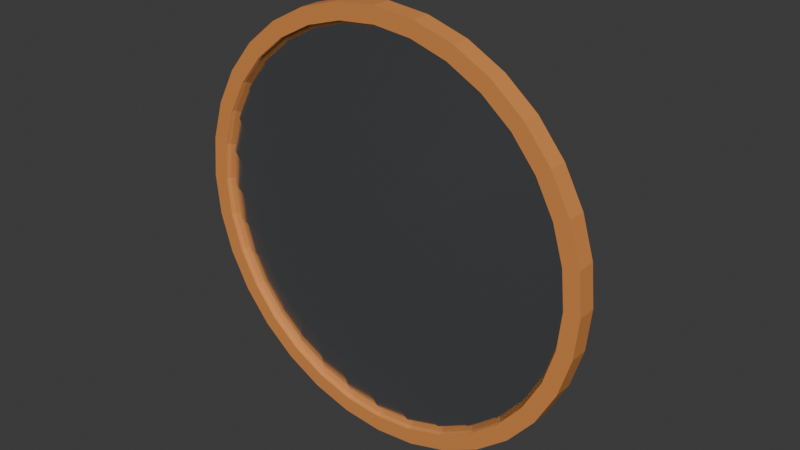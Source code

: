 # Source: source.blend  (saved by Blender 4.3.34; exported with 4.5.12 LTS)
import bpy
from mathutils import Matrix  # noqa: F401  (used for matrix-valued properties, if any)

bpy.ops.wm.read_factory_settings(use_empty=True)
scene = bpy.context.scene
scene.name = 'Scene'

# ---- collections
col_collection = bpy.data.collections.new('Collection'); scene.collection.children.link(col_collection)

# ---- materials (node trees are filled in below, after node groups)
mat_convexsilver_standardmetallicpbr = bpy.data.materials.new('ConvexSilver_StandardMetallicPBR')
mat_convexsilver_standardmetallicpbr.diffuse_color = (0.78, 0.82, 0.85, 1.0)
mat_protectiverim_mutedorange = bpy.data.materials.new('ProtectiveRim_MutedOrange')
mat_protectiverim_mutedorange.diffuse_color = (0.72, 0.27, 0.07, 1.0)
mat_fixedrearmount_charcoal = bpy.data.materials.new('FixedRearMount_Charcoal')
mat_fixedrearmount_charcoal.diffuse_color = (0.07, 0.09, 0.1, 1.0)

# ---- material node trees
mat_convexsilver_standardmetallicpbr.use_nodes = True; mat_convexsilver_standardmetallicpbr.node_tree.nodes.clear()
_N = mat_convexsilver_standardmetallicpbr.node_tree.nodes; _L = mat_convexsilver_standardmetallicpbr.node_tree.links
n0 = _N.new('ShaderNodeBsdfPrincipled'); n0.name = 'Principled BSDF'; n0.location = (10, 300)
n0.inputs[0].default_value = (0.78, 0.82, 0.85, 1.0)
n0.inputs[1].default_value = 1.0
n0.inputs[2].default_value = 0.12
n1 = _N.new('ShaderNodeOutputMaterial'); n1.name = 'Material Output'; n1.location = (300, 300)
_L.new(n0.outputs[0], n1.inputs[0])
n1.is_active_output = True
mat_protectiverim_mutedorange.use_nodes = True; mat_protectiverim_mutedorange.node_tree.nodes.clear()
_N = mat_protectiverim_mutedorange.node_tree.nodes; _L = mat_protectiverim_mutedorange.node_tree.links
n0 = _N.new('ShaderNodeBsdfPrincipled'); n0.name = 'Principled BSDF'; n0.location = (10, 300)
n0.inputs[0].default_value = (0.72, 0.27, 0.07, 1.0)
n0.inputs[2].default_value = 0.61
n1 = _N.new('ShaderNodeOutputMaterial'); n1.name = 'Material Output'; n1.location = (300, 300)
_L.new(n0.outputs[0], n1.inputs[0])
n1.is_active_output = True
mat_fixedrearmount_charcoal.use_nodes = True; mat_fixedrearmount_charcoal.node_tree.nodes.clear()
_N = mat_fixedrearmount_charcoal.node_tree.nodes; _L = mat_fixedrearmount_charcoal.node_tree.links
n0 = _N.new('ShaderNodeBsdfPrincipled'); n0.name = 'Principled BSDF'; n0.location = (10, 300)
n0.inputs[0].default_value = (0.07, 0.09, 0.1, 1.0)
n0.inputs[1].default_value = 0.15
n0.inputs[2].default_value = 0.66
n1 = _N.new('ShaderNodeOutputMaterial'); n1.name = 'Material Output'; n1.location = (300, 300)
_L.new(n0.outputs[0], n1.inputs[0])
n1.is_active_output = True

# ---- world
world_world = bpy.data.worlds.new('World'); scene.world = world_world
world_world.use_nodes = True; world_world.node_tree.nodes.clear()
_N = world_world.node_tree.nodes; _L = world_world.node_tree.links
n0 = _N.new('ShaderNodeOutputWorld'); n0.name = 'World Output'; n0.location = (300, 300)
n1 = _N.new('ShaderNodeBackground'); n1.name = 'Background'; n1.location = (10, 300)
n1.inputs[0].default_value = (0.05088, 0.05088, 0.05088, 1.0)
_L.new(n1.outputs[0], n0.inputs[0])
n0.is_active_output = True
world_world.color = (0.05088, 0.05088, 0.05088)
world_world.sun_shadow_jitter_overblur = 0.0

# ---- meshes
me_closedfacetedconvexmirrorwithflatback = bpy.data.meshes.new('ClosedFacetedConvexMirrorWithFlatBack')
me_closedfacetedconvexmirrorwithflatback.from_pydata([(0.05359, -0.1285, 0.3362), (0.04823, -0.1285, 0.3462), (0.04101, -0.1285, 0.355), (0.03222, -0.1285, 0.3622), (0.0222, -0.1285, 0.3676), (0.01132, -0.1285, 0.3709), (3.551e-18, -0.1285, 0.372), (-0.01132, -0.1285, 0.3709), (-0.0222, -0.1285, 0.3676), (-0.03222, -0.1285, 0.3622), (-0.04101, -0.1285, 0.355), (-0.04823, -0.1285, 0.3462), (-0.05359, -0.1285, 0.3362), (-0.05689, -0.1285, 0.3253), (-0.058, -0.1285, 0.314), (-0.05689, -0.1285, 0.3027), (-0.05359, -0.1285, 0.2918), (-0.04823, -0.1285, 0.2818), (-0.04101, -0.1285, 0.273), (-0.03222, -0.1285, 0.2658), (-0.0222, -0.1285, 0.2604), (-0.01132, -0.1285, 0.2571), (-1.065e-17, -0.1285, 0.256), (0.01132, -0.1285, 0.2571), (0.0222, -0.1285, 0.2604), (0.03222, -0.1285, 0.2658), (0.04101, -0.1285, 0.273), (0.04823, -0.1285, 0.2818), (0.05359, -0.1285, 0.2918), (0.05689, -0.1285, 0.3027), (0.058, -0.1285, 0.314), (0.05689, -0.1285, 0.3253), (0.1072, -0.1165, 0.3584), (0.09645, -0.1165, 0.3784), (0.08202, -0.1165, 0.396), (0.06445, -0.1165, 0.4105), (0.04439, -0.1165, 0.4212), (0.02263, -0.1165, 0.4278), (7.103e-18, -0.1165, 0.43), (-0.02263, -0.1165, 0.4278), (-0.04439, -0.1165, 0.4212), (-0.06445, -0.1165, 0.4105), (-0.08202, -0.1165, 0.396), (-0.09645, -0.1165, 0.3784), (-0.1072, -0.1165, 0.3584), (-0.1138, -0.1165, 0.3366), (-0.116, -0.1165, 0.314), (-0.1138, -0.1165, 0.2914), (-0.1072, -0.1165, 0.2696), (-0.09645, -0.1165, 0.2496), (-0.08202, -0.1165, 0.232), (-0.06445, -0.1165, 0.2175), (-0.04439, -0.1165, 0.2068), (-0.02263, -0.1165, 0.2002), (-2.131e-17, -0.1165, 0.198), (0.02263, -0.1165, 0.2002), (0.04439, -0.1165, 0.2068), (0.06445, -0.1165, 0.2175), (0.08202, -0.1165, 0.232), (0.09645, -0.1165, 0.2496), (0.1072, -0.1165, 0.2696), (0.1138, -0.1165, 0.2914), (0.116, -0.1165, 0.314), (0.1138, -0.1165, 0.3366), (0.1608, -0.0965, 0.3806), (0.1447, -0.0965, 0.4107), (0.123, -0.0965, 0.437), (0.09667, -0.0965, 0.4587), (0.06659, -0.0965, 0.4748), (0.03395, -0.0965, 0.4847), (1.065e-17, -0.0965, 0.488), (-0.03395, -0.0965, 0.4847), (-0.06659, -0.0965, 0.4748), (-0.09667, -0.0965, 0.4587), (-0.123, -0.0965, 0.437), (-0.1447, -0.0965, 0.4107), (-0.1608, -0.0965, 0.3806), (-0.1707, -0.0965, 0.3479), (-0.174, -0.0965, 0.314), (-0.1707, -0.0965, 0.2801), (-0.1608, -0.0965, 0.2474), (-0.1447, -0.0965, 0.2173), (-0.123, -0.0965, 0.191), (-0.09667, -0.0965, 0.1693), (-0.06659, -0.0965, 0.1532), (-0.03395, -0.0965, 0.1433), (-3.196e-17, -0.0965, 0.14), (0.03395, -0.0965, 0.1433), (0.06659, -0.0965, 0.1532), (0.09667, -0.0965, 0.1693), (0.123, -0.0965, 0.191), (0.1447, -0.0965, 0.2173), (0.1608, -0.0965, 0.2474), (0.1707, -0.0965, 0.2801), (0.174, -0.0965, 0.314), (0.1707, -0.0965, 0.3479), (0.2143, -0.0695, 0.4028), (0.1929, -0.0695, 0.4429), (0.164, -0.0695, 0.478), (0.1289, -0.0695, 0.5069), (0.08878, -0.0695, 0.5283), (0.04526, -0.0695, 0.5415), (1.421e-17, -0.0695, 0.546), (-0.04526, -0.0695, 0.5415), (-0.08878, -0.0695, 0.5283), (-0.1289, -0.0695, 0.5069), (-0.164, -0.0695, 0.478), (-0.1929, -0.0695, 0.4429), (-0.2143, -0.0695, 0.4028), (-0.2275, -0.0695, 0.3593), (-0.232, -0.0695, 0.314), (-0.2275, -0.0695, 0.2687), (-0.2143, -0.0695, 0.2252), (-0.1929, -0.0695, 0.1851), (-0.164, -0.0695, 0.15), (-0.1289, -0.0695, 0.1211), (-0.08878, -0.0695, 0.09966), (-0.04526, -0.0695, 0.08646), (-4.262e-17, -0.0695, 0.082), (0.04526, -0.0695, 0.08646), (0.08878, -0.0695, 0.09966), (0.1289, -0.0695, 0.1211), (0.164, -0.0695, 0.15), (0.1929, -0.0695, 0.1851), (0.2143, -0.0695, 0.2252), (0.2275, -0.0695, 0.2687), (0.232, -0.0695, 0.314), (0.2275, -0.0695, 0.3593), (0.2679, -0.0415, 0.425), (0.2411, -0.0415, 0.4751), (0.2051, -0.0415, 0.5191), (0.1611, -0.0415, 0.5551), (0.111, -0.0415, 0.5819), (0.05658, -0.0415, 0.5984), (1.776e-17, -0.0415, 0.604), (-0.05658, -0.0415, 0.5984), (-0.111, -0.0415, 0.5819), (-0.1611, -0.0415, 0.5551), (-0.2051, -0.0415, 0.5191), (-0.2411, -0.0415, 0.4751), (-0.2679, -0.0415, 0.425), (-0.2844, -0.0415, 0.3706), (-0.29, -0.0415, 0.314), (-0.2844, -0.0415, 0.2574), (-0.2679, -0.0415, 0.203), (-0.2411, -0.0415, 0.1529), (-0.2051, -0.0415, 0.1089), (-0.1611, -0.0415, 0.07287), (-0.111, -0.0415, 0.04607), (-0.05658, -0.0415, 0.02957), (-5.327e-17, -0.0415, 0.024), (0.05658, -0.0415, 0.02957), (0.111, -0.0415, 0.04607), (0.1611, -0.0415, 0.07287), (0.2051, -0.0415, 0.1089), (0.2411, -0.0415, 0.1529), (0.2679, -0.0415, 0.203), (0.2844, -0.0415, 0.2574), (0.29, -0.0415, 0.314), (0.2844, -0.0415, 0.3706), (0.2679, -0.0215, 0.425), (0.2411, -0.0215, 0.4751), (0.2051, -0.0215, 0.5191), (0.1611, -0.0215, 0.5551), (0.111, -0.0215, 0.5819), (0.05658, -0.0215, 0.5984), (1.776e-17, -0.0215, 0.604), (-0.05658, -0.0215, 0.5984), (-0.111, -0.0215, 0.5819), (-0.1611, -0.0215, 0.5551), (-0.2051, -0.0215, 0.5191), (-0.2411, -0.0215, 0.4751), (-0.2679, -0.0215, 0.425), (-0.2844, -0.0215, 0.3706), (-0.29, -0.0215, 0.314), (-0.2844, -0.0215, 0.2574), (-0.2679, -0.0215, 0.203), (-0.2411, -0.0215, 0.1529), (-0.2051, -0.0215, 0.1089), (-0.1611, -0.0215, 0.07287), (-0.111, -0.0215, 0.04607), (-0.05658, -0.0215, 0.02957), (-5.327e-17, -0.0215, 0.024), (0.05658, -0.0215, 0.02957), (0.111, -0.0215, 0.04607), (0.1611, -0.0215, 0.07287), (0.2051, -0.0215, 0.1089), (0.2411, -0.0215, 0.1529), (0.2679, -0.0215, 0.203), (0.2844, -0.0215, 0.2574), (0.29, -0.0215, 0.314), (0.2844, -0.0215, 0.3706), (0.0, -0.1285, 0.314), (0.0, -0.0215, 0.314)], [], [(33, 1, 0), (32, 33, 0), (34, 2, 1), (33, 34, 1), (35, 3, 2), (34, 35, 2), (36, 4, 3), (35, 36, 3), (37, 5, 4), (36, 37, 4), (38, 6, 5), (37, 38, 5), (39, 7, 6), (38, 39, 6), (40, 8, 7), (39, 40, 7), (41, 9, 8), (40, 41, 8), (42, 10, 9), (41, 42, 9), (43, 11, 10), (42, 43, 10), (44, 12, 11), (43, 44, 11), (45, 13, 12), (44, 45, 12), (46, 14, 13), (45, 46, 13), (47, 15, 14), (46, 47, 14), (48, 16, 15), (47, 48, 15), (49, 17, 16), (48, 49, 16), (50, 18, 17), (49, 50, 17), (51, 19, 18), (50, 51, 18), (52, 20, 19), (51, 52, 19), (53, 21, 20), (52, 53, 20), (54, 22, 21), (53, 54, 21), (55, 23, 22), (54, 55, 22), (56, 24, 23), (55, 56, 23), (57, 25, 24), (56, 57, 24), (58, 26, 25), (57, 58, 25), (59, 27, 26), (58, 59, 26), (60, 28, 27), (59, 60, 27), (61, 29, 28), (60, 61, 28), (62, 30, 29), (61, 62, 29), (63, 31, 30), (62, 63, 30), (32, 0, 31), (63, 32, 31), (65, 33, 32), (64, 65, 32), (66, 34, 33), (65, 66, 33), (67, 35, 34), (66, 67, 34), (68, 36, 35), (67, 68, 35), (69, 37, 36), (68, 69, 36), (70, 38, 37), (69, 70, 37), (71, 39, 38), (70, 71, 38), (72, 40, 39), (71, 72, 39), (73, 41, 40), (72, 73, 40), (74, 42, 41), (73, 74, 41), (75, 43, 42), (74, 75, 42), (76, 44, 43), (75, 76, 43), (77, 45, 44), (76, 77, 44), (78, 46, 45), (77, 78, 45), (79, 47, 46), (78, 79, 46), (80, 48, 47), (79, 80, 47), (81, 49, 48), (80, 81, 48), (82, 50, 49), (81, 82, 49), (83, 51, 50), (82, 83, 50), (84, 52, 51), (83, 84, 51), (85, 53, 52), (84, 85, 52), (86, 54, 53), (85, 86, 53), (87, 55, 54), (86, 87, 54), (88, 56, 55), (87, 88, 55), (89, 57, 56), (88, 89, 56), (90, 58, 57), (89, 90, 57), (91, 59, 58), (90, 91, 58), (92, 60, 59), (91, 92, 59), (93, 61, 60), (92, 93, 60), (94, 62, 61), (93, 94, 61), (95, 63, 62), (94, 95, 62), (64, 32, 63), (95, 64, 63), (97, 65, 64), (96, 97, 64), (98, 66, 65), (97, 98, 65), (99, 67, 66), (98, 99, 66), (100, 68, 67), (99, 100, 67), (101, 69, 68), (100, 101, 68), (102, 70, 69), (101, 102, 69), (103, 71, 70), (102, 103, 70), (104, 72, 71), (103, 104, 71), (105, 73, 72), (104, 105, 72), (106, 74, 73), (105, 106, 73), (107, 75, 74), (106, 107, 74), (108, 76, 75), (107, 108, 75), (109, 77, 76), (108, 109, 76), (110, 78, 77), (109, 110, 77), (111, 79, 78), (110, 111, 78), (112, 80, 79), (111, 112, 79), (113, 81, 80), (112, 113, 80), (114, 82, 81), (113, 114, 81), (115, 83, 82), (114, 115, 82), (116, 84, 83), (115, 116, 83), (117, 85, 84), (116, 117, 84), (118, 86, 85), (117, 118, 85), (119, 87, 86), (118, 119, 86), (120, 88, 87), (119, 120, 87), (121, 89, 88), (120, 121, 88), (122, 90, 89), (121, 122, 89), (123, 91, 90), (122, 123, 90), (124, 92, 91), (123, 124, 91), (125, 93, 92), (124, 125, 92), (126, 94, 93), (125, 126, 93), (127, 95, 94), (126, 127, 94), (96, 64, 95), (127, 96, 95), (129, 97, 96), (128, 129, 96), (130, 98, 97), (129, 130, 97), (131, 99, 98), (130, 131, 98), (132, 100, 99), (131, 132, 99), (133, 101, 100), (132, 133, 100), (134, 102, 101), (133, 134, 101), (135, 103, 102), (134, 135, 102), (136, 104, 103), (135, 136, 103), (137, 105, 104), (136, 137, 104), (138, 106, 105), (137, 138, 105), (139, 107, 106), (138, 139, 106), (140, 108, 107), (139, 140, 107), (141, 109, 108), (140, 141, 108), (142, 110, 109), (141, 142, 109), (143, 111, 110), (142, 143, 110), (144, 112, 111), (143, 144, 111), (145, 113, 112), (144, 145, 112), (146, 114, 113), (145, 146, 113), (147, 115, 114), (146, 147, 114), (148, 116, 115), (147, 148, 115), (149, 117, 116), (148, 149, 116), (150, 118, 117), (149, 150, 117), (151, 119, 118), (150, 151, 118), (152, 120, 119), (151, 152, 119), (153, 121, 120), (152, 153, 120), (154, 122, 121), (153, 154, 121), (155, 123, 122), (154, 155, 122), (156, 124, 123), (155, 156, 123), (157, 125, 124), (156, 157, 124), (158, 126, 125), (157, 158, 125), (159, 127, 126), (158, 159, 126), (128, 96, 127), (159, 128, 127), (161, 129, 128), (160, 161, 128), (162, 130, 129), (161, 162, 129), (163, 131, 130), (162, 163, 130), (164, 132, 131), (163, 164, 131), (165, 133, 132), (164, 165, 132), (166, 134, 133), (165, 166, 133), (167, 135, 134), (166, 167, 134), (168, 136, 135), (167, 168, 135), (169, 137, 136), (168, 169, 136), (170, 138, 137), (169, 170, 137), (171, 139, 138), (170, 171, 138), (172, 140, 139), (171, 172, 139), (173, 141, 140), (172, 173, 140), (174, 142, 141), (173, 174, 141), (175, 143, 142), (174, 175, 142), (176, 144, 143), (175, 176, 143), (177, 145, 144), (176, 177, 144), (178, 146, 145), (177, 178, 145), (179, 147, 146), (178, 179, 146), (180, 148, 147), (179, 180, 147), (181, 149, 148), (180, 181, 148), (182, 150, 149), (181, 182, 149), (183, 151, 150), (182, 183, 150), (184, 152, 151), (183, 184, 151), (185, 153, 152), (184, 185, 152), (186, 154, 153), (185, 186, 153), (187, 155, 154), (186, 187, 154), (188, 156, 155), (187, 188, 155), (189, 157, 156), (188, 189, 156), (190, 158, 157), (189, 190, 157), (191, 159, 158), (190, 191, 158), (160, 128, 159), (191, 160, 159), (192, 0, 1), (192, 1, 2), (192, 2, 3), (192, 3, 4), (192, 4, 5), (192, 5, 6), (192, 6, 7), (192, 7, 8), (192, 8, 9), (192, 9, 10), (192, 10, 11), (192, 11, 12), (192, 12, 13), (192, 13, 14), (192, 14, 15), (192, 15, 16), (192, 16, 17), (192, 17, 18), (192, 18, 19), (192, 19, 20), (192, 20, 21), (192, 21, 22), (192, 22, 23), (192, 23, 24), (192, 24, 25), (192, 25, 26), (192, 26, 27), (192, 27, 28), (192, 28, 29), (192, 29, 30), (192, 30, 31), (192, 31, 0), (161, 160, 193), (162, 161, 193), (163, 162, 193), (164, 163, 193), (165, 164, 193), (166, 165, 193), (167, 166, 193), (168, 167, 193), (169, 168, 193), (170, 169, 193), (171, 170, 193), (172, 171, 193), (173, 172, 193), (174, 173, 193), (175, 174, 193), (176, 175, 193), (177, 176, 193), (178, 177, 193), (179, 178, 193), (180, 179, 193), (181, 180, 193), (182, 181, 193), (183, 182, 193), (184, 183, 193), (185, 184, 193), (186, 185, 193), (187, 186, 193), (188, 187, 193), (189, 188, 193), (190, 189, 193), (191, 190, 193), (160, 191, 193)])
me_closedfacetedconvexmirrorwithflatback.materials.append(mat_convexsilver_standardmetallicpbr)
me_closedfacetedconvexmirrorwithflatback.materials.append(mat_protectiverim_mutedorange)
me_closedfacetedconvexmirrorwithflatback.materials.append(mat_fixedrearmount_charcoal)
me_closedfacetedconvexmirrorwithflatback.update()
me_continuousprotectivecircularrim = bpy.data.meshes.new('ContinuousProtectiveCircularRim')
me_continuousprotectivecircularrim.from_pydata([(0.2679, -0.0215, 0.425), (0.2411, -0.0215, 0.4751), (0.2051, -0.0215, 0.5191), (0.1611, -0.0215, 0.5551), (0.111, -0.0215, 0.5819), (0.05658, -0.0215, 0.5984), (1.776e-17, -0.0215, 0.604), (-0.05658, -0.0215, 0.5984), (-0.111, -0.0215, 0.5819), (-0.1611, -0.0215, 0.5551), (-0.2051, -0.0215, 0.5191), (-0.2411, -0.0215, 0.4751), (-0.2679, -0.0215, 0.425), (-0.2844, -0.0215, 0.3706), (-0.29, -0.0215, 0.314), (-0.2844, -0.0215, 0.2574), (-0.2679, -0.0215, 0.203), (-0.2411, -0.0215, 0.1529), (-0.2051, -0.0215, 0.1089), (-0.1611, -0.0215, 0.07287), (-0.111, -0.0215, 0.04607), (-0.05658, -0.0215, 0.02957), (-5.327e-17, -0.0215, 0.024), (0.05658, -0.0215, 0.02957), (0.111, -0.0215, 0.04607), (0.1611, -0.0215, 0.07287), (0.2051, -0.0215, 0.1089), (0.2411, -0.0215, 0.1529), (0.2679, -0.0215, 0.203), (0.2844, -0.0215, 0.2574), (0.29, -0.0215, 0.314), (0.2844, -0.0215, 0.3706), (0.2901, -0.0215, 0.4342), (0.2611, -0.0215, 0.4884), (0.222, -0.0215, 0.536), (0.1744, -0.0215, 0.5751), (0.1202, -0.0215, 0.6041), (0.06126, -0.0215, 0.622), (1.923e-17, -0.0215, 0.628), (-0.06126, -0.0215, 0.622), (-0.1202, -0.0215, 0.6041), (-0.1744, -0.0215, 0.5751), (-0.222, -0.0215, 0.536), (-0.2611, -0.0215, 0.4884), (-0.2901, -0.0215, 0.4342), (-0.308, -0.0215, 0.3753), (-0.314, -0.0215, 0.314), (-0.308, -0.0215, 0.2527), (-0.2901, -0.0215, 0.1938), (-0.2611, -0.0215, 0.1396), (-0.222, -0.0215, 0.09197), (-0.1744, -0.0215, 0.05292), (-0.1202, -0.0215, 0.0239), (-0.06126, -0.0215, 0.006033), (-5.768e-17, -0.0215, 0.0), (0.06126, -0.0215, 0.006033), (0.1202, -0.0215, 0.0239), (0.1744, -0.0215, 0.05292), (0.222, -0.0215, 0.09197), (0.2611, -0.0215, 0.1396), (0.2901, -0.0215, 0.1938), (0.308, -0.0215, 0.2527), (0.314, -0.0215, 0.314), (0.308, -0.0215, 0.3753), (0.2901, -0.0495, 0.4342), (0.2611, -0.0495, 0.4884), (0.222, -0.0495, 0.536), (0.1744, -0.0495, 0.5751), (0.1202, -0.0495, 0.6041), (0.06126, -0.0495, 0.622), (1.923e-17, -0.0495, 0.628), (-0.06126, -0.0495, 0.622), (-0.1202, -0.0495, 0.6041), (-0.1744, -0.0495, 0.5751), (-0.222, -0.0495, 0.536), (-0.2611, -0.0495, 0.4884), (-0.2901, -0.0495, 0.4342), (-0.308, -0.0495, 0.3753), (-0.314, -0.0495, 0.314), (-0.308, -0.0495, 0.2527), (-0.2901, -0.0495, 0.1938), (-0.2611, -0.0495, 0.1396), (-0.222, -0.0495, 0.09197), (-0.1744, -0.0495, 0.05292), (-0.1202, -0.0495, 0.0239), (-0.06126, -0.0495, 0.006033), (-5.768e-17, -0.0495, 0.0), (0.06126, -0.0495, 0.006033), (0.1202, -0.0495, 0.0239), (0.1744, -0.0495, 0.05292), (0.222, -0.0495, 0.09197), (0.2611, -0.0495, 0.1396), (0.2901, -0.0495, 0.1938), (0.308, -0.0495, 0.2527), (0.314, -0.0495, 0.314), (0.308, -0.0495, 0.3753), (0.2679, -0.0495, 0.425), (0.2411, -0.0495, 0.4751), (0.2051, -0.0495, 0.5191), (0.1611, -0.0495, 0.5551), (0.111, -0.0495, 0.5819), (0.05658, -0.0495, 0.5984), (1.776e-17, -0.0495, 0.604), (-0.05658, -0.0495, 0.5984), (-0.111, -0.0495, 0.5819), (-0.1611, -0.0495, 0.5551), (-0.2051, -0.0495, 0.5191), (-0.2411, -0.0495, 0.4751), (-0.2679, -0.0495, 0.425), (-0.2844, -0.0495, 0.3706), (-0.29, -0.0495, 0.314), (-0.2844, -0.0495, 0.2574), (-0.2679, -0.0495, 0.203), (-0.2411, -0.0495, 0.1529), (-0.2051, -0.0495, 0.1089), (-0.1611, -0.0495, 0.07287), (-0.111, -0.0495, 0.04607), (-0.05658, -0.0495, 0.02957), (-5.327e-17, -0.0495, 0.024), (0.05658, -0.0495, 0.02957), (0.111, -0.0495, 0.04607), (0.1611, -0.0495, 0.07287), (0.2051, -0.0495, 0.1089), (0.2411, -0.0495, 0.1529), (0.2679, -0.0495, 0.203), (0.2844, -0.0495, 0.2574), (0.29, -0.0495, 0.314), (0.2844, -0.0495, 0.3706)], [], [(0, 1, 33), (0, 33, 32), (1, 2, 34), (1, 34, 33), (2, 3, 35), (2, 35, 34), (3, 4, 36), (3, 36, 35), (4, 5, 37), (4, 37, 36), (5, 6, 38), (5, 38, 37), (6, 7, 39), (6, 39, 38), (7, 8, 40), (7, 40, 39), (8, 9, 41), (8, 41, 40), (9, 10, 42), (9, 42, 41), (10, 11, 43), (10, 43, 42), (11, 12, 44), (11, 44, 43), (12, 13, 45), (12, 45, 44), (13, 14, 46), (13, 46, 45), (14, 15, 47), (14, 47, 46), (15, 16, 48), (15, 48, 47), (16, 17, 49), (16, 49, 48), (17, 18, 50), (17, 50, 49), (18, 19, 51), (18, 51, 50), (19, 20, 52), (19, 52, 51), (20, 21, 53), (20, 53, 52), (21, 22, 54), (21, 54, 53), (22, 23, 55), (22, 55, 54), (23, 24, 56), (23, 56, 55), (24, 25, 57), (24, 57, 56), (25, 26, 58), (25, 58, 57), (26, 27, 59), (26, 59, 58), (27, 28, 60), (27, 60, 59), (28, 29, 61), (28, 61, 60), (29, 30, 62), (29, 62, 61), (30, 31, 63), (30, 63, 62), (31, 0, 32), (31, 32, 63), (32, 33, 65), (32, 65, 64), (33, 34, 66), (33, 66, 65), (34, 35, 67), (34, 67, 66), (35, 36, 68), (35, 68, 67), (36, 37, 69), (36, 69, 68), (37, 38, 70), (37, 70, 69), (38, 39, 71), (38, 71, 70), (39, 40, 72), (39, 72, 71), (40, 41, 73), (40, 73, 72), (41, 42, 74), (41, 74, 73), (42, 43, 75), (42, 75, 74), (43, 44, 76), (43, 76, 75), (44, 45, 77), (44, 77, 76), (45, 46, 78), (45, 78, 77), (46, 47, 79), (46, 79, 78), (47, 48, 80), (47, 80, 79), (48, 49, 81), (48, 81, 80), (49, 50, 82), (49, 82, 81), (50, 51, 83), (50, 83, 82), (51, 52, 84), (51, 84, 83), (52, 53, 85), (52, 85, 84), (53, 54, 86), (53, 86, 85), (54, 55, 87), (54, 87, 86), (55, 56, 88), (55, 88, 87), (56, 57, 89), (56, 89, 88), (57, 58, 90), (57, 90, 89), (58, 59, 91), (58, 91, 90), (59, 60, 92), (59, 92, 91), (60, 61, 93), (60, 93, 92), (61, 62, 94), (61, 94, 93), (62, 63, 95), (62, 95, 94), (63, 32, 64), (63, 64, 95), (64, 65, 97), (64, 97, 96), (65, 66, 98), (65, 98, 97), (66, 67, 99), (66, 99, 98), (67, 68, 100), (67, 100, 99), (68, 69, 101), (68, 101, 100), (69, 70, 102), (69, 102, 101), (70, 71, 103), (70, 103, 102), (71, 72, 104), (71, 104, 103), (72, 73, 105), (72, 105, 104), (73, 74, 106), (73, 106, 105), (74, 75, 107), (74, 107, 106), (75, 76, 108), (75, 108, 107), (76, 77, 109), (76, 109, 108), (77, 78, 110), (77, 110, 109), (78, 79, 111), (78, 111, 110), (79, 80, 112), (79, 112, 111), (80, 81, 113), (80, 113, 112), (81, 82, 114), (81, 114, 113), (82, 83, 115), (82, 115, 114), (83, 84, 116), (83, 116, 115), (84, 85, 117), (84, 117, 116), (85, 86, 118), (85, 118, 117), (86, 87, 119), (86, 119, 118), (87, 88, 120), (87, 120, 119), (88, 89, 121), (88, 121, 120), (89, 90, 122), (89, 122, 121), (90, 91, 123), (90, 123, 122), (91, 92, 124), (91, 124, 123), (92, 93, 125), (92, 125, 124), (93, 94, 126), (93, 126, 125), (94, 95, 127), (94, 127, 126), (95, 64, 96), (95, 96, 127), (96, 97, 1), (96, 1, 0), (97, 98, 2), (97, 2, 1), (98, 99, 3), (98, 3, 2), (99, 100, 4), (99, 4, 3), (100, 101, 5), (100, 5, 4), (101, 102, 6), (101, 6, 5), (102, 103, 7), (102, 7, 6), (103, 104, 8), (103, 8, 7), (104, 105, 9), (104, 9, 8), (105, 106, 10), (105, 10, 9), (106, 107, 11), (106, 11, 10), (107, 108, 12), (107, 12, 11), (108, 109, 13), (108, 13, 12), (109, 110, 14), (109, 14, 13), (110, 111, 15), (110, 15, 14), (111, 112, 16), (111, 16, 15), (112, 113, 17), (112, 17, 16), (113, 114, 18), (113, 18, 17), (114, 115, 19), (114, 19, 18), (115, 116, 20), (115, 20, 19), (116, 117, 21), (116, 21, 20), (117, 118, 22), (117, 22, 21), (118, 119, 23), (118, 23, 22), (119, 120, 24), (119, 24, 23), (120, 121, 25), (120, 25, 24), (121, 122, 26), (121, 26, 25), (122, 123, 27), (122, 27, 26), (123, 124, 28), (123, 28, 27), (124, 125, 29), (124, 29, 28), (125, 126, 30), (125, 30, 29), (126, 127, 31), (126, 31, 30), (127, 96, 0), (127, 0, 31)])
me_continuousprotectivecircularrim.polygons.foreach_set('material_index', [1, 1, 1, 1, 1, 1, 1, 1, 1, 1, 1, 1, 1, 1, 1, 1, 1, 1, 1, 1, 1, 1, 1, 1, 1, 1, 1, 1, 1, 1, 1, 1, 1, 1, 1, 1, 1, 1, 1, 1, 1, 1, 1, 1, 1, 1, 1, 1, 1, 1, 1, 1, 1, 1, 1, 1, 1, 1, 1, 1, 1, 1, 1, 1, 1, 1, 1, 1, 1, 1, 1, 1, 1, 1, 1, 1, 1, 1, 1, 1, 1, 1, 1, 1, 1, 1, 1, 1, 1, 1, 1, 1, 1, 1, 1, 1, 1, 1, 1, 1, 1, 1, 1, 1, 1, 1, 1, 1, 1, 1, 1, 1, 1, 1, 1, 1, 1, 1, 1, 1, 1, 1, 1, 1, 1, 1, 1, 1, 1, 1, 1, 1, 1, 1, 1, 1, 1, 1, 1, 1, 1, 1, 1, 1, 1, 1, 1, 1, 1, 1, 1, 1, 1, 1, 1, 1, 1, 1, 1, 1, 1, 1, 1, 1, 1, 1, 1, 1, 1, 1, 1, 1, 1, 1, 1, 1, 1, 1, 1, 1, 1, 1, 1, 1, 1, 1, 1, 1, 1, 1, 1, 1, 1, 1, 1, 1, 1, 1, 1, 1, 1, 1, 1, 1, 1, 1, 1, 1, 1, 1, 1, 1, 1, 1, 1, 1, 1, 1, 1, 1, 1, 1, 1, 1, 1, 1, 1, 1, 1, 1, 1, 1, 1, 1, 1, 1, 1, 1, 1, 1, 1, 1, 1, 1, 1, 1, 1, 1, 1, 1, 1, 1, 1, 1, 1, 1])
me_continuousprotectivecircularrim.materials.append(mat_convexsilver_standardmetallicpbr)
me_continuousprotectivecircularrim.materials.append(mat_protectiverim_mutedorange)
me_continuousprotectivecircularrim.materials.append(mat_fixedrearmount_charcoal)
me_continuousprotectivecircularrim.update()
me_integralfixedrearstandoffandwallplate = bpy.data.meshes.new('IntegralFixedRearStandoffAndWallPlate')
me_integralfixedrearstandoffandwallplate.from_pydata([(-0.055, 0.1085, 0.292), (-0.055, 0.1085, 0.336), (-0.055, 0.1185, 0.314), (-0.055, 0.1285, 0.292), (-0.055, 0.1285, 0.336), (-0.022, 0.1085, 0.292), (-0.022, 0.1085, 0.336), (-0.022, 0.1285, 0.336), (-0.022, 0.1285, 0.292), (-0.055, 0.1185, 0.392), (-0.055, 0.1285, 0.448), (-0.055, 0.1085, 0.448), (-0.022, 0.1285, 0.448), (-0.022, 0.1085, 0.448), (-0.055, 0.1085, 0.18), (-0.055, 0.1185, 0.236), (-0.055, 0.1285, 0.18), (-0.022, 0.1085, 0.18), (-0.022, 0.1285, 0.18), (-0.022, -0.0215, 0.292), (-0.022, -0.0215, 0.336), (-0.022, 0.0435, 0.314), (0.022, 0.0435, 0.314), (0.022, -0.0215, 0.336), (0.022, -0.0215, 0.292), (0.022, 0.1085, 0.292), (0.022, 0.1085, 0.336), (0.022, 0.1285, 0.336), (0.022, 0.1285, 0.292), (0.022, 0.1285, 0.448), (0.022, 0.1085, 0.448), (0.022, 0.1085, 0.18), (0.022, 0.1285, 0.18), (0.055, 0.1185, 0.314), (0.055, 0.1085, 0.336), (0.055, 0.1085, 0.292), (0.055, 0.1285, 0.292), (0.055, 0.1285, 0.336), (0.055, 0.1185, 0.392), (0.055, 0.1285, 0.448), (0.055, 0.1085, 0.448), (0.055, 0.1185, 0.236), (0.055, 0.1085, 0.18), (0.055, 0.1285, 0.18)], [], [(0, 1, 2), (3, 0, 2), (4, 3, 2), (1, 4, 2), (1, 0, 5), (1, 5, 6), (3, 4, 7), (3, 7, 8), (4, 1, 9), (10, 4, 9), (11, 10, 9), (1, 11, 9), (4, 10, 12), (4, 12, 7), (10, 11, 13), (10, 13, 12), (11, 1, 6), (11, 6, 13), (14, 0, 15), (16, 14, 15), (3, 16, 15), (0, 3, 15), (0, 14, 17), (0, 17, 5), (14, 16, 18), (14, 18, 17), (16, 3, 8), (16, 8, 18), (19, 20, 21), (5, 19, 21), (6, 5, 21), (20, 6, 21), (22, 23, 24), (22, 24, 25), (22, 25, 26), (22, 26, 23), (20, 19, 24), (20, 24, 23), (19, 5, 25), (19, 25, 24), (6, 20, 23), (6, 23, 26), (8, 7, 27), (8, 27, 28), (7, 12, 29), (7, 29, 27), (12, 13, 30), (12, 30, 29), (13, 6, 26), (13, 26, 30), (5, 17, 31), (5, 31, 25), (17, 18, 32), (17, 32, 31), (18, 8, 28), (18, 28, 32), (33, 34, 35), (33, 35, 36), (33, 36, 37), (33, 37, 34), (26, 25, 35), (26, 35, 34), (28, 27, 37), (28, 37, 36), (38, 34, 37), (38, 37, 39), (38, 39, 40), (38, 40, 34), (27, 29, 39), (27, 39, 37), (29, 30, 40), (29, 40, 39), (30, 26, 34), (30, 34, 40), (41, 35, 42), (41, 42, 43), (41, 43, 36), (41, 36, 35), (25, 31, 42), (25, 42, 35), (31, 32, 43), (31, 43, 42), (32, 28, 36), (32, 36, 43)])
me_integralfixedrearstandoffandwallplate.polygons.foreach_set('material_index', [2, 2, 2, 2, 2, 2, 2, 2, 2, 2, 2, 2, 2, 2, 2, 2, 2, 2, 2, 2, 2, 2, 2, 2, 2, 2, 2, 2, 2, 2, 2, 2, 2, 2, 2, 2, 2, 2, 2, 2, 2, 2, 2, 2, 2, 2, 2, 2, 2, 2, 2, 2, 2, 2, 2, 2, 2, 2, 2, 2, 2, 2, 2, 2, 2, 2, 2, 2, 2, 2, 2, 2, 2, 2, 2, 2, 2, 2, 2, 2, 2, 2, 2, 2])
me_integralfixedrearstandoffandwallplate.materials.append(mat_convexsilver_standardmetallicpbr)
me_integralfixedrearstandoffandwallplate.materials.append(mat_protectiverim_mutedorange)
me_integralfixedrearstandoffandwallplate.materials.append(mat_fixedrearmount_charcoal)
me_integralfixedrearstandoffandwallplate.update()

# ---- objects
ob_onefixedconvexshopobservationmirror = bpy.data.objects.new('OneFixedConvexShopObservationMirror', None)
ob_closedfacetedconvexmirrorwithflatback = bpy.data.objects.new('ClosedFacetedConvexMirrorWithFlatBack', me_closedfacetedconvexmirrorwithflatback)
ob_continuousprotectivecircularrim = bpy.data.objects.new('ContinuousProtectiveCircularRim', me_continuousprotectivecircularrim)
ob_integralfixedrearstandoffandwallplate = bpy.data.objects.new('IntegralFixedRearStandoffAndWallPlate', me_integralfixedrearstandoffandwallplate)

# ---- transforms, parenting, visibility, modifiers, constraints
ob_onefixedconvexshopobservationmirror.location = (0.0, 0.0, 0.0)
ob_closedfacetedconvexmirrorwithflatback.parent = ob_onefixedconvexshopobservationmirror
ob_closedfacetedconvexmirrorwithflatback.location = (0.0, 0.0, 0.0)
ob_continuousprotectivecircularrim.parent = ob_onefixedconvexshopobservationmirror
ob_continuousprotectivecircularrim.location = (0.0, 0.0, 0.0)
ob_integralfixedrearstandoffandwallplate.parent = ob_onefixedconvexshopobservationmirror
ob_integralfixedrearstandoffandwallplate.location = (0.0, 0.0, 0.0)

# ---- collection membership
scene.collection.objects.link(ob_onefixedconvexshopobservationmirror)
scene.collection.objects.link(ob_closedfacetedconvexmirrorwithflatback)
scene.collection.objects.link(ob_continuousprotectivecircularrim)
scene.collection.objects.link(ob_integralfixedrearstandoffandwallplate)

# ---- scene / render settings (as saved in the file)
scene.frame_start = 1; scene.frame_end = 250; scene.frame_set(1)
scene.render.engine = 'CYCLES'
scene.render.use_compositing = False
scene.cycles.use_denoising = False
scene.cycles.samples = 128
scene.cycles.use_adaptive_sampling = False
scene.cycles.seed = 17
bpy.context.view_layer.update()

# ---- added for rendering (the .blend has no active camera and no usable light): camera, sun
cam_auto = bpy.data.cameras.new('AutoCamera')
cam_auto.lens = 50.0
cam_auto.sensor_width = 36.0
cam_auto.clip_end = 1000.0
ob_auto_camera = bpy.data.objects.new('AutoCamera', cam_auto)
scene.collection.objects.link(ob_auto_camera)
ob_auto_camera.location = (0.855429, -1.02651, 0.998343)
ob_auto_camera.rotation_euler = (1.09748, -7.21219e-08, 0.694738)
scene.camera = ob_auto_camera
light_auto_sun = bpy.data.lights.new('AutoSun', 'SUN')
light_auto_sun.energy = 3.0
light_auto_sun.angle = 0.0523599
ob_auto_sun = bpy.data.objects.new('AutoSun', light_auto_sun)
scene.collection.objects.link(ob_auto_sun)
ob_auto_sun.rotation_euler = (0.872665, 0.174533, 0.523599)
bpy.context.view_layer.update()
